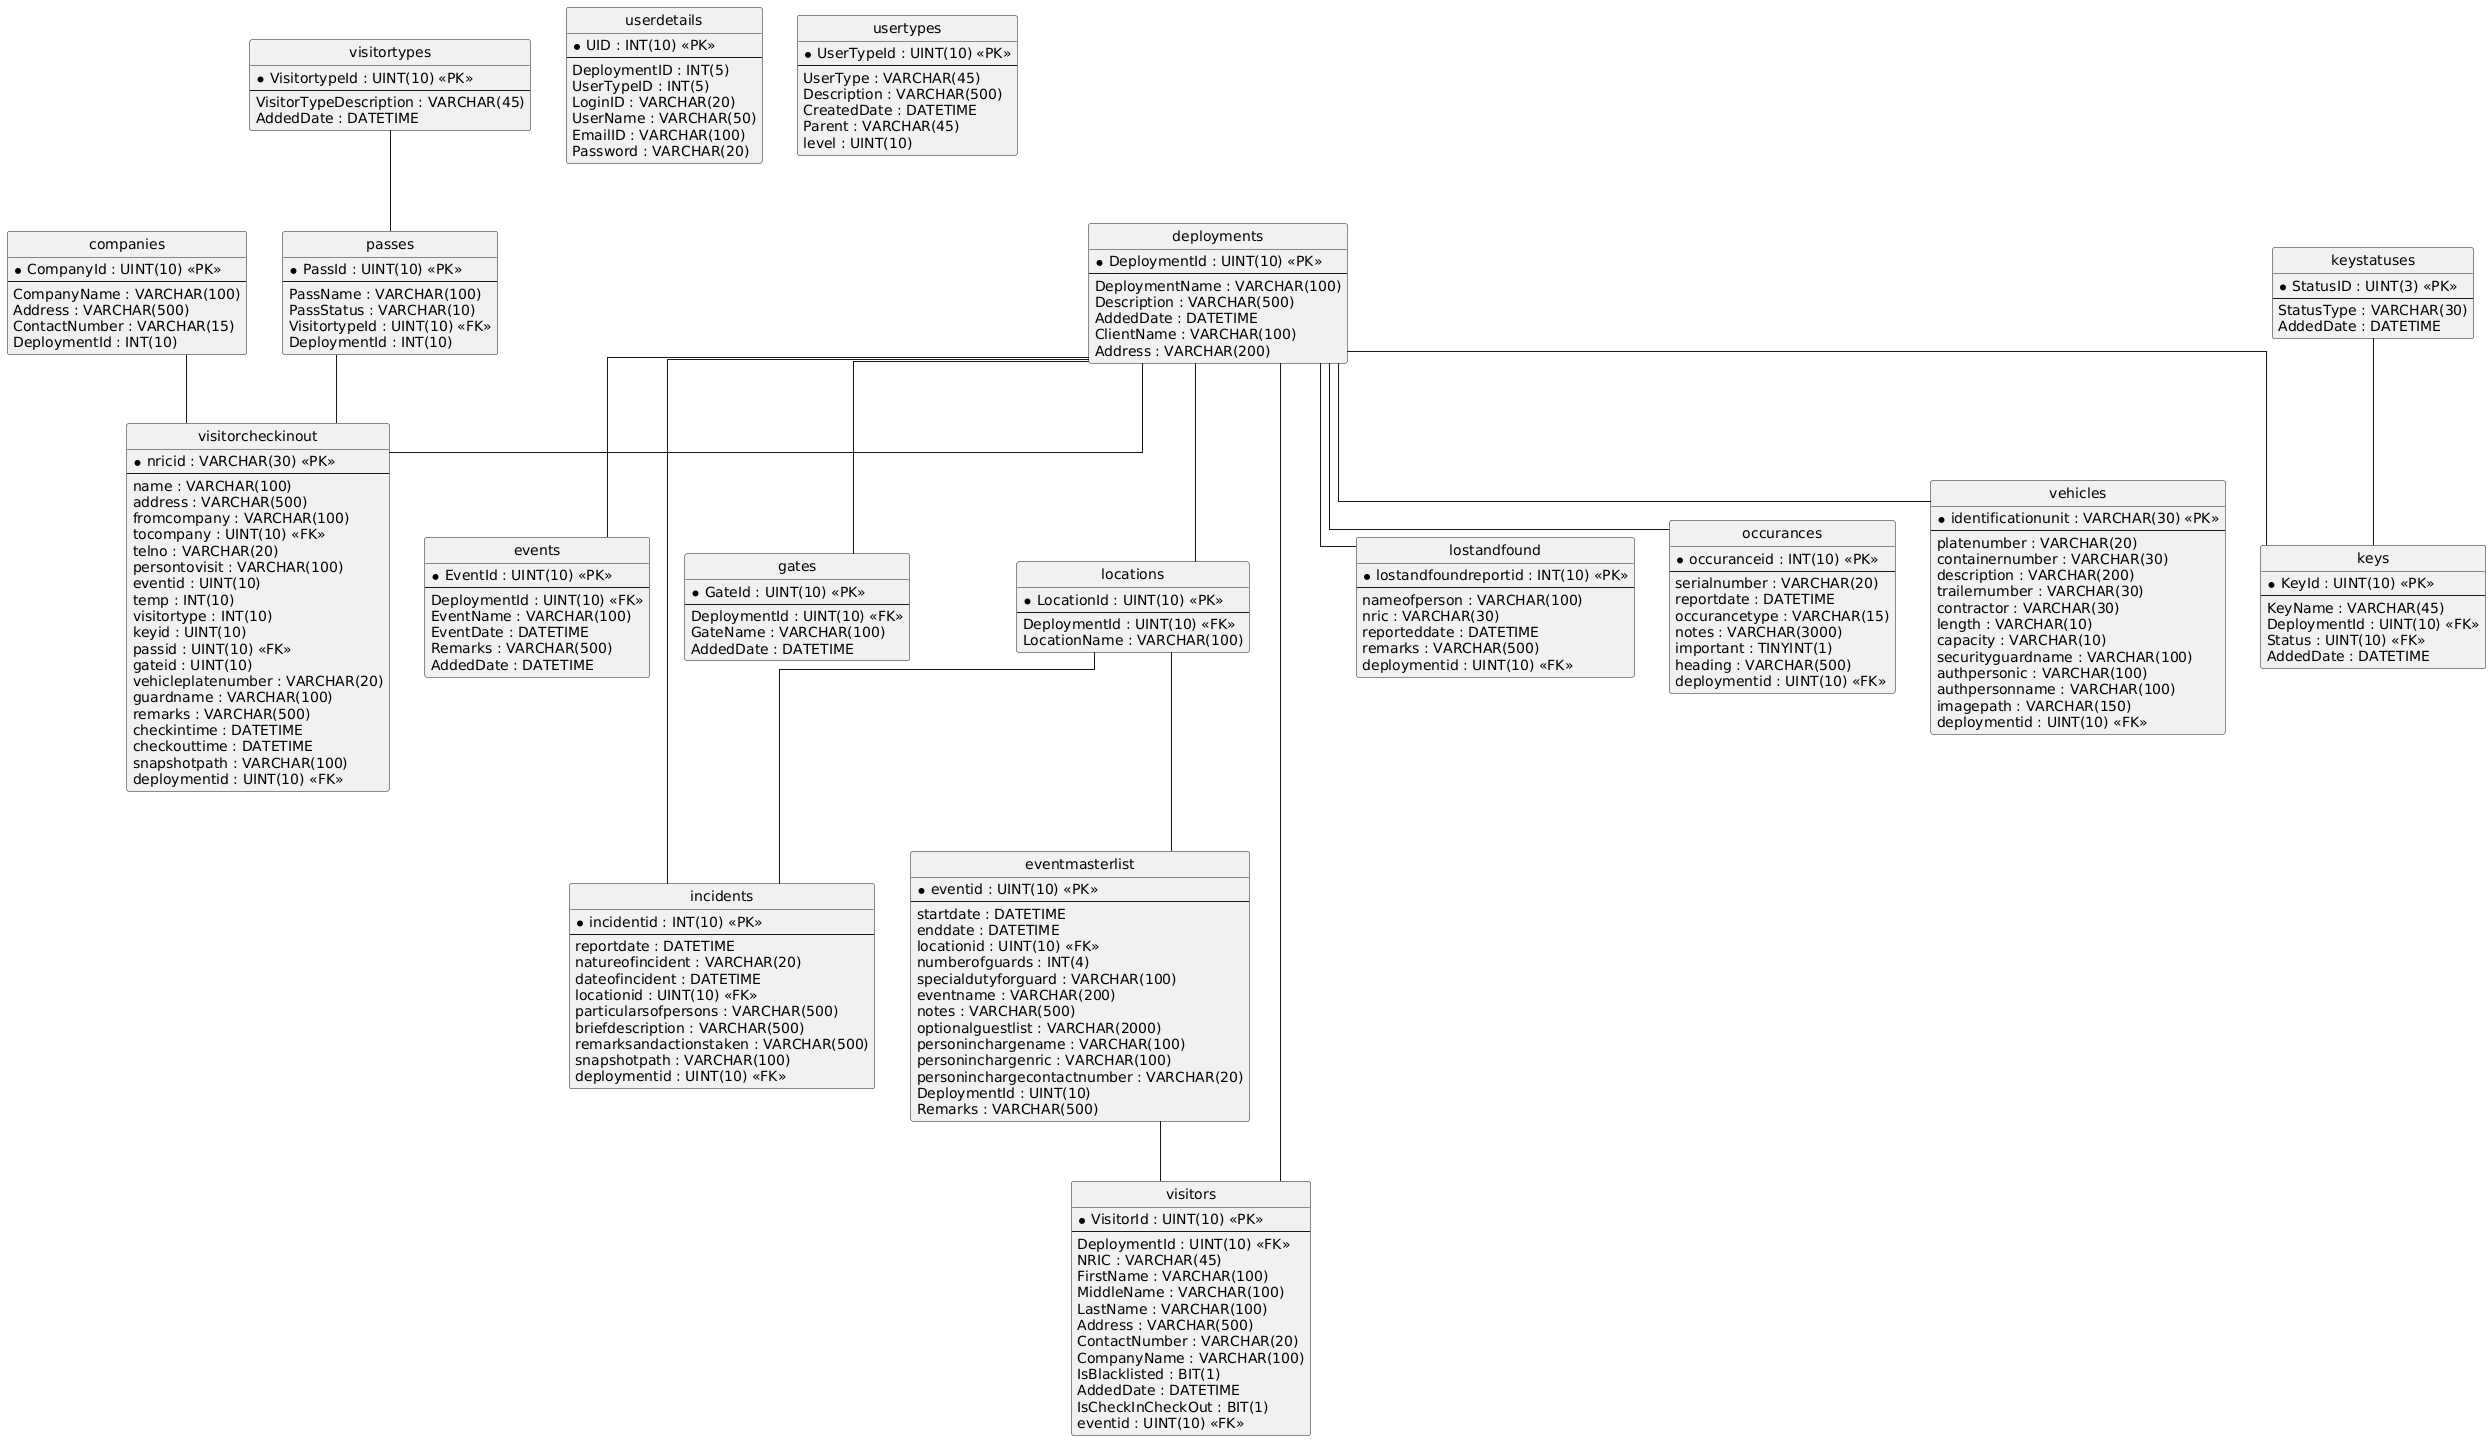

The diagram above was rendered by PlantUML. Its source (embedded in the PNG):
@startuml
hide circle
skinparam linetype ortho

entity "companies" as companies {
  * CompanyId : UINT(10) <<PK>>
  --
  CompanyName : VARCHAR(100)
  Address : VARCHAR(500)
  ContactNumber : VARCHAR(15)
  DeploymentId : INT(10)
}

entity "deployments" as deployments {
  * DeploymentId : UINT(10) <<PK>>
  --
  DeploymentName : VARCHAR(100)
  Description : VARCHAR(500)
  AddedDate : DATETIME
  ClientName : VARCHAR(100)
  Address : VARCHAR(200)
}

entity "eventmasterlist" as eventmasterlist {
  * eventid : UINT(10) <<PK>>
  --
  startdate : DATETIME
  enddate : DATETIME
  locationid : UINT(10) <<FK>>
  numberofguards : INT(4)
  specialdutyforguard : VARCHAR(100)
  eventname : VARCHAR(200)
  notes : VARCHAR(500)
  optionalguestlist : VARCHAR(2000)
  personinchargename : VARCHAR(100)
  personinchargenric : VARCHAR(100)
  personinchargecontactnumber : VARCHAR(20)
  DeploymentId : UINT(10)
  Remarks : VARCHAR(500)
}

entity "events" as events {
  * EventId : UINT(10) <<PK>>
  --
  DeploymentId : UINT(10) <<FK>>
  EventName : VARCHAR(100)
  EventDate : DATETIME
  Remarks : VARCHAR(500)
  AddedDate : DATETIME
}

entity "gates" as gates {
  * GateId : UINT(10) <<PK>>
  --
  DeploymentId : UINT(10) <<FK>>
  GateName : VARCHAR(100)
  AddedDate : DATETIME
}

entity "incidents" as incidents {
  * incidentid : INT(10) <<PK>>
  --
  reportdate : DATETIME
  natureofincident : VARCHAR(20)
  dateofincident : DATETIME
  locationid : UINT(10) <<FK>>
  particularsofpersons : VARCHAR(500)
  briefdescription : VARCHAR(500)
  remarksandactionstaken : VARCHAR(500)
  snapshotpath : VARCHAR(100)
  deploymentid : UINT(10) <<FK>>
}

entity "keys" as keys {
  * KeyId : UINT(10) <<PK>>
  --
  KeyName : VARCHAR(45)
  DeploymentId : UINT(10) <<FK>>
  Status : UINT(10) <<FK>>
  AddedDate : DATETIME
}

entity "keystatuses" as keystatuses {
  * StatusID : UINT(3) <<PK>>
  --
  StatusType : VARCHAR(30)
  AddedDate : DATETIME
}

entity "locations" as locations {
  * LocationId : UINT(10) <<PK>>
  --
  DeploymentId : UINT(10) <<FK>>
  LocationName : VARCHAR(100)
}

entity "lostandfound" as lostandfound {
  * lostandfoundreportid : INT(10) <<PK>>
  --
  nameofperson : VARCHAR(100)
  nric : VARCHAR(30)
  reporteddate : DATETIME
  remarks : VARCHAR(500)
  deploymentid : UINT(10) <<FK>>
}

entity "occurances" as occurances {
  * occuranceid : INT(10) <<PK>>
  --
  serialnumber : VARCHAR(20)
  reportdate : DATETIME
  occurancetype : VARCHAR(15)
  notes : VARCHAR(3000)
  important : TINYINT(1)
  heading : VARCHAR(500)
  deploymentid : UINT(10) <<FK>>
}

entity "passes" as passes {
  * PassId : UINT(10) <<PK>>
  --
  PassName : VARCHAR(100)
  PassStatus : VARCHAR(10)
  VisitortypeId : UINT(10) <<FK>>
  DeploymentId : INT(10)
}

entity "userdetails" as userdetails {
  * UID : INT(10) <<PK>>
  --
  DeploymentID : INT(5)
  UserTypeID : INT(5)
  LoginID : VARCHAR(20)
  UserName : VARCHAR(50)
  EmailID : VARCHAR(100)
  Password : VARCHAR(20)
}

entity "usertypes" as usertypes {
  * UserTypeId : UINT(10) <<PK>>
  --
  UserType : VARCHAR(45)
  Description : VARCHAR(500)
  CreatedDate : DATETIME
  Parent : VARCHAR(45)
  level : UINT(10)
}

entity "vehicles" as vehicles {
  * identificationunit : VARCHAR(30) <<PK>>
  --
  platenumber : VARCHAR(20)
  containernumber : VARCHAR(30)
  description : VARCHAR(200)
  trailernumber : VARCHAR(30)
  contractor : VARCHAR(30)
  length : VARCHAR(10)
  capacity : VARCHAR(10)
  securityguardname : VARCHAR(100)
  authpersonic : VARCHAR(100)
  authpersonname : VARCHAR(100)
  imagepath : VARCHAR(150)
  deploymentid : UINT(10) <<FK>>
}

entity "visitorcheckinout" as visitorcheckinout {
  * nricid : VARCHAR(30) <<PK>>
  --
  name : VARCHAR(100)
  address : VARCHAR(500)
  fromcompany : VARCHAR(100)
  tocompany : UINT(10) <<FK>>
  telno : VARCHAR(20)
  persontovisit : VARCHAR(100)
  eventid : UINT(10)
  temp : INT(10)
  visitortype : INT(10)
  keyid : UINT(10)
  passid : UINT(10) <<FK>>
  gateid : UINT(10)
  vehicleplatenumber : VARCHAR(20)
  guardname : VARCHAR(100)
  remarks : VARCHAR(500)
  checkintime : DATETIME
  checkouttime : DATETIME
  snapshotpath : VARCHAR(100)
  deploymentid : UINT(10) <<FK>>
}

entity "visitors" as visitors {
  * VisitorId : UINT(10) <<PK>>
  --
  DeploymentId : UINT(10) <<FK>>
  NRIC : VARCHAR(45)
  FirstName : VARCHAR(100)
  MiddleName : VARCHAR(100)
  LastName : VARCHAR(100)
  Address : VARCHAR(500)
  ContactNumber : VARCHAR(20)
  CompanyName : VARCHAR(100)
  IsBlacklisted : BIT(1)
  AddedDate : DATETIME
  IsCheckInCheckOut : BIT(1)
  eventid : UINT(10) <<FK>>
}

entity "visitortypes" as visitortypes {
  * VisitortypeId : UINT(10) <<PK>>
  --
  VisitorTypeDescription : VARCHAR(45)
  AddedDate : DATETIME
}

locations -- eventmasterlist
deployments -- events
deployments -- gates
locations -- incidents
deployments -- incidents
keystatuses -- keys
deployments -- keys
deployments -- locations
deployments -- lostandfound
deployments -- occurances
visitortypes -- passes
deployments -- vehicles
companies -- visitorcheckinout
deployments -- visitorcheckinout
passes -- visitorcheckinout
deployments -- visitors
eventmasterlist -- visitors
@enduml